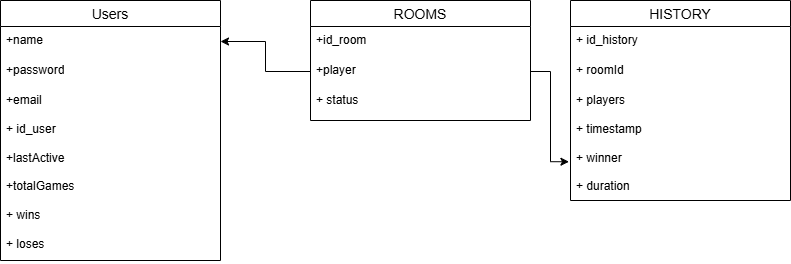

The diagram above was exported from draw.io. Its source (the exported page's mxGraphModel, read from the mxfile embedded in the PNG):
<mxGraphModel dx="1042" dy="527" grid="1" gridSize="10" guides="1" tooltips="1" connect="1" arrows="1" fold="1" page="1" pageScale="1" pageWidth="850" pageHeight="1100" math="0" shadow="0" extFonts="Permanent Marker^https://fonts.googleapis.com/css?family=Permanent+Marker">
  <root>
    <mxCell id="0" />
    <mxCell id="1" parent="0" />
    <mxCell id="TQDbB0g3vAkGfd-_UGuG-1" value="Users" style="swimlane;fontStyle=0;childLayout=stackLayout;horizontal=1;startSize=26;horizontalStack=0;resizeParent=1;resizeParentMax=0;resizeLast=0;collapsible=1;marginBottom=0;align=center;fontSize=14;" parent="1" vertex="1">
      <mxGeometry x="40" y="40" width="220" height="260" as="geometry" />
    </mxCell>
    <mxCell id="TQDbB0g3vAkGfd-_UGuG-2" value="+name" style="text;strokeColor=none;fillColor=none;spacingLeft=4;spacingRight=4;overflow=hidden;rotatable=0;points=[[0,0.5],[1,0.5]];portConstraint=eastwest;fontSize=12;whiteSpace=wrap;html=1;" parent="TQDbB0g3vAkGfd-_UGuG-1" vertex="1">
      <mxGeometry y="26" width="220" height="30" as="geometry" />
    </mxCell>
    <mxCell id="TQDbB0g3vAkGfd-_UGuG-3" value="+password" style="text;strokeColor=none;fillColor=none;spacingLeft=4;spacingRight=4;overflow=hidden;rotatable=0;points=[[0,0.5],[1,0.5]];portConstraint=eastwest;fontSize=12;whiteSpace=wrap;html=1;" parent="TQDbB0g3vAkGfd-_UGuG-1" vertex="1">
      <mxGeometry y="56" width="220" height="30" as="geometry" />
    </mxCell>
    <mxCell id="TQDbB0g3vAkGfd-_UGuG-4" value="+email&lt;div&gt;&lt;br&gt;&lt;/div&gt;&lt;div&gt;+ id_user&lt;div&gt;&lt;div&gt;&lt;br&gt;&lt;/div&gt;&lt;div&gt;+lastActive&lt;/div&gt;&lt;/div&gt;&lt;/div&gt;&lt;div&gt;&lt;br&gt;&lt;/div&gt;&lt;div&gt;+totalGames&lt;/div&gt;&lt;div&gt;&lt;br&gt;&lt;/div&gt;&lt;div&gt;+ wins&lt;/div&gt;&lt;div&gt;&lt;br&gt;&lt;/div&gt;&lt;div&gt;+ loses&lt;/div&gt;" style="text;strokeColor=none;fillColor=none;spacingLeft=4;spacingRight=4;overflow=hidden;rotatable=0;points=[[0,0.5],[1,0.5]];portConstraint=eastwest;fontSize=12;whiteSpace=wrap;html=1;" parent="TQDbB0g3vAkGfd-_UGuG-1" vertex="1">
      <mxGeometry y="86" width="220" height="174" as="geometry" />
    </mxCell>
    <mxCell id="QgvG-bRM3GZ8WDM4L_Jk-1" value="ROOMS" style="swimlane;fontStyle=0;childLayout=stackLayout;horizontal=1;startSize=26;horizontalStack=0;resizeParent=1;resizeParentMax=0;resizeLast=0;collapsible=1;marginBottom=0;align=center;fontSize=14;" parent="1" vertex="1">
      <mxGeometry x="350" y="40" width="220" height="120" as="geometry" />
    </mxCell>
    <mxCell id="QgvG-bRM3GZ8WDM4L_Jk-2" value="+id_room" style="text;strokeColor=none;fillColor=none;spacingLeft=4;spacingRight=4;overflow=hidden;rotatable=0;points=[[0,0.5],[1,0.5]];portConstraint=eastwest;fontSize=12;whiteSpace=wrap;html=1;" parent="QgvG-bRM3GZ8WDM4L_Jk-1" vertex="1">
      <mxGeometry y="26" width="220" height="30" as="geometry" />
    </mxCell>
    <mxCell id="QgvG-bRM3GZ8WDM4L_Jk-3" value="+player" style="text;strokeColor=none;fillColor=none;spacingLeft=4;spacingRight=4;overflow=hidden;rotatable=0;points=[[0,0.5],[1,0.5]];portConstraint=eastwest;fontSize=12;whiteSpace=wrap;html=1;" parent="QgvG-bRM3GZ8WDM4L_Jk-1" vertex="1">
      <mxGeometry y="56" width="220" height="30" as="geometry" />
    </mxCell>
    <mxCell id="QgvG-bRM3GZ8WDM4L_Jk-4" value="+ status&lt;div&gt;&lt;div&gt;&lt;br&gt;&lt;/div&gt;&lt;/div&gt;" style="text;strokeColor=none;fillColor=none;spacingLeft=4;spacingRight=4;overflow=hidden;rotatable=0;points=[[0,0.5],[1,0.5]];portConstraint=eastwest;fontSize=12;whiteSpace=wrap;html=1;" parent="QgvG-bRM3GZ8WDM4L_Jk-1" vertex="1">
      <mxGeometry y="86" width="220" height="34" as="geometry" />
    </mxCell>
    <mxCell id="QgvG-bRM3GZ8WDM4L_Jk-5" value="" style="edgeStyle=orthogonalEdgeStyle;rounded=0;orthogonalLoop=1;jettySize=auto;html=1;entryX=1;entryY=0.5;entryDx=0;entryDy=0;" parent="1" source="QgvG-bRM3GZ8WDM4L_Jk-3" target="TQDbB0g3vAkGfd-_UGuG-2" edge="1">
      <mxGeometry relative="1" as="geometry" />
    </mxCell>
    <mxCell id="QgvG-bRM3GZ8WDM4L_Jk-6" value="HISTORY" style="swimlane;fontStyle=0;childLayout=stackLayout;horizontal=1;startSize=26;horizontalStack=0;resizeParent=1;resizeParentMax=0;resizeLast=0;collapsible=1;marginBottom=0;align=center;fontSize=14;" parent="1" vertex="1">
      <mxGeometry x="610" y="40" width="220" height="200" as="geometry" />
    </mxCell>
    <mxCell id="QgvG-bRM3GZ8WDM4L_Jk-7" value="+ id_history" style="text;strokeColor=none;fillColor=none;spacingLeft=4;spacingRight=4;overflow=hidden;rotatable=0;points=[[0,0.5],[1,0.5]];portConstraint=eastwest;fontSize=12;whiteSpace=wrap;html=1;" parent="QgvG-bRM3GZ8WDM4L_Jk-6" vertex="1">
      <mxGeometry y="26" width="220" height="30" as="geometry" />
    </mxCell>
    <mxCell id="QgvG-bRM3GZ8WDM4L_Jk-8" value="+ roomId" style="text;strokeColor=none;fillColor=none;spacingLeft=4;spacingRight=4;overflow=hidden;rotatable=0;points=[[0,0.5],[1,0.5]];portConstraint=eastwest;fontSize=12;whiteSpace=wrap;html=1;" parent="QgvG-bRM3GZ8WDM4L_Jk-6" vertex="1">
      <mxGeometry y="56" width="220" height="30" as="geometry" />
    </mxCell>
    <mxCell id="QgvG-bRM3GZ8WDM4L_Jk-9" value="+ players&lt;div&gt;&lt;br&gt;&lt;/div&gt;&lt;div&gt;+ timestamp&lt;/div&gt;&lt;div&gt;&lt;br&gt;&lt;/div&gt;&lt;div&gt;+ winner&lt;/div&gt;&lt;div&gt;&lt;br&gt;&lt;/div&gt;&lt;div&gt;+ duration&lt;/div&gt;&lt;div&gt;&lt;br&gt;&lt;/div&gt;&lt;div&gt;&lt;br&gt;&lt;/div&gt;&lt;div&gt;&lt;div&gt;&lt;div&gt;&lt;br&gt;&lt;/div&gt;&lt;/div&gt;&lt;/div&gt;" style="text;strokeColor=none;fillColor=none;spacingLeft=4;spacingRight=4;overflow=hidden;rotatable=0;points=[[0,0.5],[1,0.5]];portConstraint=eastwest;fontSize=12;whiteSpace=wrap;html=1;" parent="QgvG-bRM3GZ8WDM4L_Jk-6" vertex="1">
      <mxGeometry y="86" width="220" height="114" as="geometry" />
    </mxCell>
    <mxCell id="QgvG-bRM3GZ8WDM4L_Jk-10" value="" style="edgeStyle=orthogonalEdgeStyle;rounded=0;orthogonalLoop=1;jettySize=auto;html=1;entryX=-0.007;entryY=0.66;entryDx=0;entryDy=0;entryPerimeter=0;" parent="1" source="QgvG-bRM3GZ8WDM4L_Jk-3" target="QgvG-bRM3GZ8WDM4L_Jk-9" edge="1">
      <mxGeometry relative="1" as="geometry" />
    </mxCell>
  </root>
</mxGraphModel>